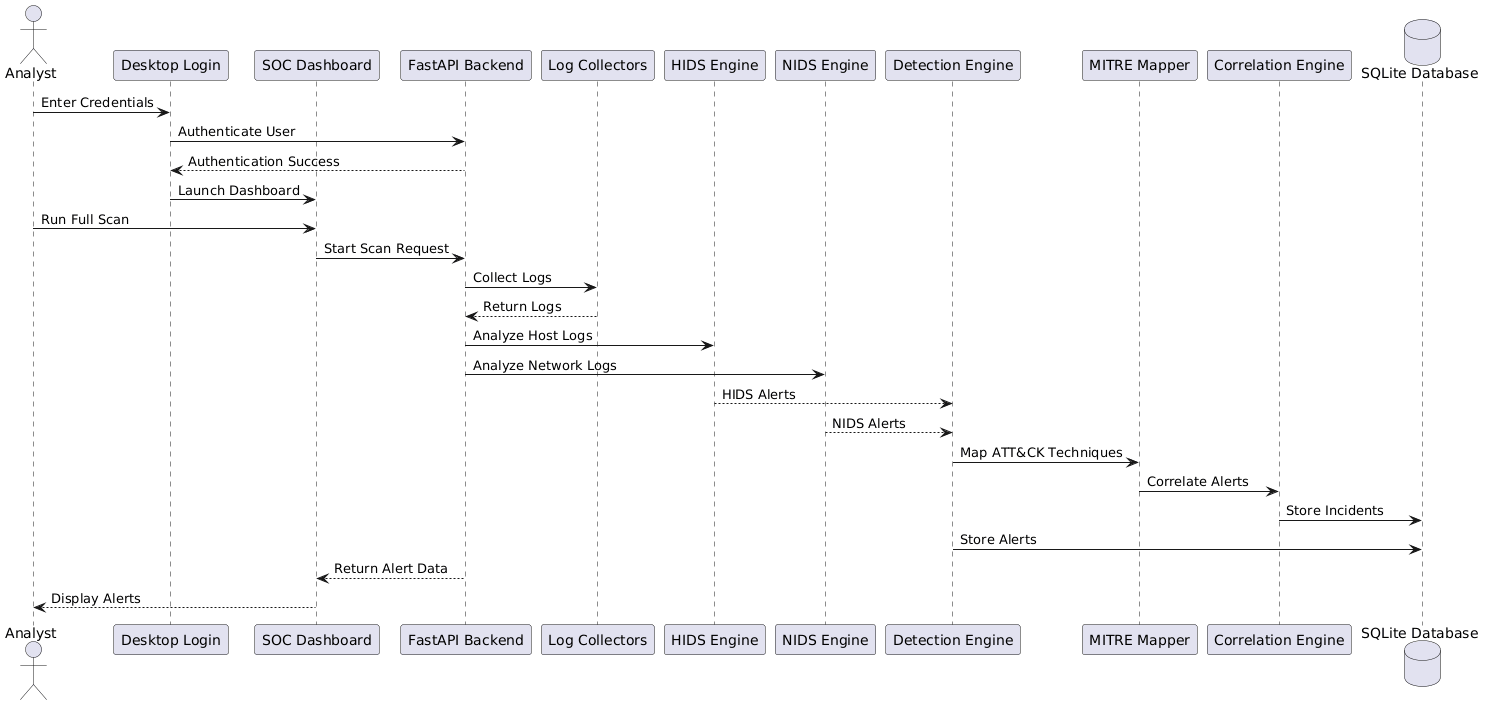

The diagram above was rendered by PlantUML. Its source (embedded in the PNG):
@startuml
' =====================================================
' SOC SIMULATOR SEQUENCE DIAGRAM
' =====================================================

actor Analyst

participant "Desktop Login" as Login

participant "SOC Dashboard" as Dashboard

participant "FastAPI Backend" as API

participant "Log Collectors" as Collector

participant "HIDS Engine" as HIDS

participant "NIDS Engine" as NIDS

participant "Detection Engine" as Detect

participant "MITRE Mapper" as Mitre

participant "Correlation Engine" as Correlation

database "SQLite Database" as DB

' =====================================================
' LOGIN PROCESS
' =====================================================

Analyst -> Login : Enter Credentials

Login -> API : Authenticate User

API --> Login : Authentication Success

Login -> Dashboard : Launch Dashboard

' =====================================================
' FULL SCAN PROCESS
' =====================================================

Analyst -> Dashboard : Run Full Scan

Dashboard -> API : Start Scan Request

API -> Collector : Collect Logs

Collector --> API : Return Logs

API -> HIDS : Analyze Host Logs

API -> NIDS : Analyze Network Logs

HIDS --> Detect : HIDS Alerts

NIDS --> Detect : NIDS Alerts

Detect -> Mitre : Map ATT&CK Techniques

Mitre -> Correlation : Correlate Alerts

Correlation -> DB : Store Incidents

Detect -> DB : Store Alerts

API --> Dashboard : Return Alert Data

Dashboard --> Analyst : Display Alerts
@enduml